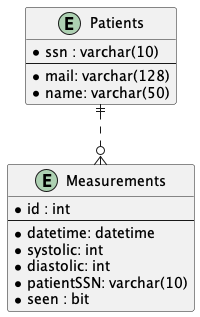

The diagram above was rendered by PlantUML. Its source (embedded in the PNG):
@startuml Schema

entity Measurements {
    * id : int
    --
    * datetime: datetime
    * systolic: int
    * diastolic: int
    * patientSSN: varchar(10)
    * seen : bit
}

entity Patients { 
    * ssn : varchar(10)
    --
    * mail: varchar(128)
    * name: varchar(50)
}

Patients||..o{Measurements

@enduml